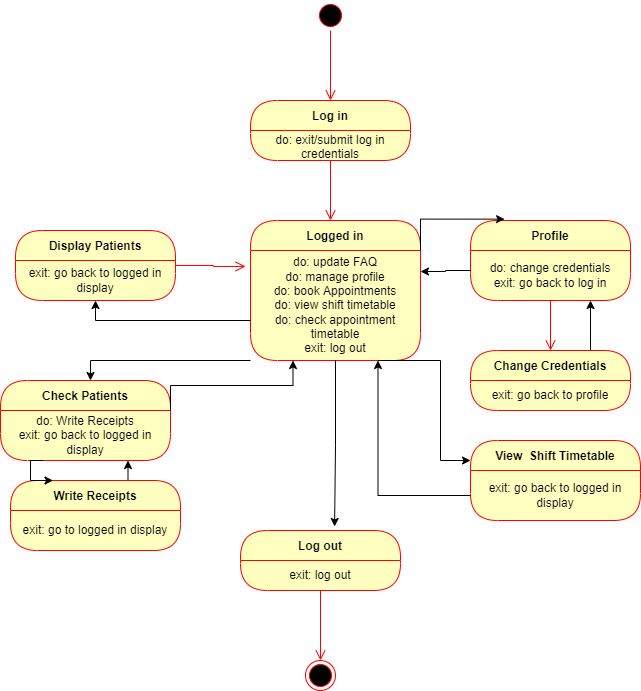

The diagram above was exported from draw.io. Its source (the exported page's mxGraphModel, read from the mxfile embedded in the PNG):
<mxGraphModel dx="868" dy="425" grid="1" gridSize="10" guides="1" tooltips="1" connect="1" arrows="1" fold="1" page="1" pageScale="1" pageWidth="850" pageHeight="1100" math="0" shadow="0">
  <root>
    <mxCell id="0" />
    <mxCell id="1" parent="0" />
    <mxCell id="K5XmWII8MfnYPlqFMShH-4" value="Log in" style="swimlane;fontStyle=1;align=center;verticalAlign=middle;childLayout=stackLayout;horizontal=1;startSize=30;horizontalStack=0;resizeParent=0;resizeLast=1;container=0;fontColor=#000000;collapsible=0;rounded=1;arcSize=30;strokeColor=#ff0000;fillColor=#ffffc0;swimlaneFillColor=#ffffc0;dropTarget=0;" vertex="1" parent="1">
      <mxGeometry x="290" y="100" width="160" height="60" as="geometry" />
    </mxCell>
    <mxCell id="K5XmWII8MfnYPlqFMShH-5" value="do: exit/submit log in credentials" style="text;html=1;strokeColor=none;fillColor=none;align=center;verticalAlign=middle;spacingLeft=4;spacingRight=4;whiteSpace=wrap;overflow=hidden;rotatable=0;fontColor=#000000;" vertex="1" parent="K5XmWII8MfnYPlqFMShH-4">
      <mxGeometry y="30" width="160" height="30" as="geometry" />
    </mxCell>
    <mxCell id="K5XmWII8MfnYPlqFMShH-6" value="" style="edgeStyle=orthogonalEdgeStyle;html=1;verticalAlign=bottom;endArrow=open;endSize=8;strokeColor=#ff0000;rounded=0;" edge="1" parent="1" source="K5XmWII8MfnYPlqFMShH-4">
      <mxGeometry relative="1" as="geometry">
        <mxPoint x="370" y="220" as="targetPoint" />
      </mxGeometry>
    </mxCell>
    <mxCell id="K5XmWII8MfnYPlqFMShH-7" value="Logged in" style="swimlane;fontStyle=1;align=center;verticalAlign=middle;childLayout=stackLayout;horizontal=1;startSize=30;horizontalStack=0;resizeParent=0;resizeLast=1;container=0;fontColor=#000000;collapsible=0;rounded=1;arcSize=30;strokeColor=#ff0000;fillColor=#ffffc0;swimlaneFillColor=#ffffc0;dropTarget=0;" vertex="1" parent="1">
      <mxGeometry x="290" y="220" width="170" height="140" as="geometry" />
    </mxCell>
    <mxCell id="K5XmWII8MfnYPlqFMShH-8" value="do: update FAQ&lt;br&gt;do: manage profile&lt;br&gt;do: book Appointments&lt;br&gt;do: view shift timetable&lt;br&gt;do: check appointment timetable&lt;br&gt;exit: log out" style="text;html=1;strokeColor=none;fillColor=none;align=center;verticalAlign=middle;spacingLeft=4;spacingRight=4;whiteSpace=wrap;overflow=hidden;rotatable=0;fontColor=#000000;" vertex="1" parent="K5XmWII8MfnYPlqFMShH-7">
      <mxGeometry y="30" width="170" height="110" as="geometry" />
    </mxCell>
    <mxCell id="K5XmWII8MfnYPlqFMShH-9" value="" style="ellipse;html=1;shape=startState;fillColor=#000000;strokeColor=#ff0000;" vertex="1" parent="1">
      <mxGeometry x="355" width="30" height="30" as="geometry" />
    </mxCell>
    <mxCell id="K5XmWII8MfnYPlqFMShH-10" value="" style="edgeStyle=orthogonalEdgeStyle;html=1;verticalAlign=bottom;endArrow=open;endSize=8;strokeColor=#ff0000;rounded=0;entryX=0.5;entryY=0;entryDx=0;entryDy=0;" edge="1" parent="1" source="K5XmWII8MfnYPlqFMShH-9" target="K5XmWII8MfnYPlqFMShH-4">
      <mxGeometry relative="1" as="geometry">
        <mxPoint x="375" y="90" as="targetPoint" />
      </mxGeometry>
    </mxCell>
    <mxCell id="K5XmWII8MfnYPlqFMShH-15" value="Profile" style="swimlane;fontStyle=1;align=center;verticalAlign=middle;childLayout=stackLayout;horizontal=1;startSize=30;horizontalStack=0;resizeParent=0;resizeLast=1;container=0;fontColor=#000000;collapsible=0;rounded=1;arcSize=30;strokeColor=#ff0000;fillColor=#ffffc0;swimlaneFillColor=#ffffc0;dropTarget=0;" vertex="1" parent="1">
      <mxGeometry x="510" y="220" width="160" height="80" as="geometry" />
    </mxCell>
    <mxCell id="K5XmWII8MfnYPlqFMShH-16" value="do: change credentials&lt;br&gt;exit: go back to log in" style="text;html=1;strokeColor=none;fillColor=none;align=center;verticalAlign=middle;spacingLeft=4;spacingRight=4;whiteSpace=wrap;overflow=hidden;rotatable=0;fontColor=#000000;" vertex="1" parent="K5XmWII8MfnYPlqFMShH-15">
      <mxGeometry y="30" width="160" height="50" as="geometry" />
    </mxCell>
    <mxCell id="K5XmWII8MfnYPlqFMShH-17" value="" style="edgeStyle=orthogonalEdgeStyle;html=1;verticalAlign=bottom;endArrow=open;endSize=8;strokeColor=#ff0000;rounded=0;" edge="1" parent="1" source="K5XmWII8MfnYPlqFMShH-15">
      <mxGeometry relative="1" as="geometry">
        <mxPoint x="590" y="350" as="targetPoint" />
      </mxGeometry>
    </mxCell>
    <mxCell id="K5XmWII8MfnYPlqFMShH-18" style="edgeStyle=orthogonalEdgeStyle;rounded=0;orthogonalLoop=1;jettySize=auto;html=1;exitX=0.75;exitY=0;exitDx=0;exitDy=0;entryX=0.75;entryY=1;entryDx=0;entryDy=0;" edge="1" parent="1" source="K5XmWII8MfnYPlqFMShH-19" target="K5XmWII8MfnYPlqFMShH-16">
      <mxGeometry relative="1" as="geometry" />
    </mxCell>
    <mxCell id="K5XmWII8MfnYPlqFMShH-19" value="Change Credentials" style="swimlane;fontStyle=1;align=center;verticalAlign=middle;childLayout=stackLayout;horizontal=1;startSize=30;horizontalStack=0;resizeParent=0;resizeLast=1;container=0;fontColor=#000000;collapsible=0;rounded=1;arcSize=30;strokeColor=#ff0000;fillColor=#ffffc0;swimlaneFillColor=#ffffc0;dropTarget=0;" vertex="1" parent="1">
      <mxGeometry x="510" y="350" width="160" height="60" as="geometry" />
    </mxCell>
    <mxCell id="K5XmWII8MfnYPlqFMShH-20" value="exit: go back to profile" style="text;html=1;strokeColor=none;fillColor=none;align=center;verticalAlign=middle;spacingLeft=4;spacingRight=4;whiteSpace=wrap;overflow=hidden;rotatable=0;fontColor=#000000;" vertex="1" parent="K5XmWII8MfnYPlqFMShH-19">
      <mxGeometry y="30" width="160" height="30" as="geometry" />
    </mxCell>
    <mxCell id="K5XmWII8MfnYPlqFMShH-21" style="edgeStyle=orthogonalEdgeStyle;rounded=0;orthogonalLoop=1;jettySize=auto;html=1;exitX=1;exitY=0;exitDx=0;exitDy=0;entryX=0.213;entryY=-0.017;entryDx=0;entryDy=0;entryPerimeter=0;" edge="1" parent="1" source="K5XmWII8MfnYPlqFMShH-8" target="K5XmWII8MfnYPlqFMShH-15">
      <mxGeometry relative="1" as="geometry" />
    </mxCell>
    <mxCell id="K5XmWII8MfnYPlqFMShH-22" style="edgeStyle=orthogonalEdgeStyle;rounded=0;orthogonalLoop=1;jettySize=auto;html=1;entryX=1;entryY=0.191;entryDx=0;entryDy=0;entryPerimeter=0;" edge="1" parent="1" target="K5XmWII8MfnYPlqFMShH-8">
      <mxGeometry relative="1" as="geometry">
        <mxPoint x="510" y="270" as="sourcePoint" />
        <Array as="points">
          <mxPoint x="485" y="271" />
        </Array>
      </mxGeometry>
    </mxCell>
    <mxCell id="K5XmWII8MfnYPlqFMShH-23" value="Check Patients" style="swimlane;fontStyle=1;align=center;verticalAlign=middle;childLayout=stackLayout;horizontal=1;startSize=30;horizontalStack=0;resizeParent=0;resizeLast=1;container=0;fontColor=#000000;collapsible=0;rounded=1;arcSize=30;strokeColor=#ff0000;fillColor=#ffffc0;swimlaneFillColor=#ffffc0;dropTarget=0;" vertex="1" parent="1">
      <mxGeometry x="40" y="380" width="170" height="80" as="geometry" />
    </mxCell>
    <mxCell id="K5XmWII8MfnYPlqFMShH-24" value="do: Write Receipts&lt;br&gt;exit: go back to logged in display" style="text;html=1;strokeColor=none;fillColor=none;align=center;verticalAlign=middle;spacingLeft=4;spacingRight=4;whiteSpace=wrap;overflow=hidden;rotatable=0;fontColor=#000000;" vertex="1" parent="K5XmWII8MfnYPlqFMShH-23">
      <mxGeometry y="30" width="170" height="50" as="geometry" />
    </mxCell>
    <mxCell id="K5XmWII8MfnYPlqFMShH-25" style="edgeStyle=orthogonalEdgeStyle;rounded=0;orthogonalLoop=1;jettySize=auto;html=1;" edge="1" parent="1" source="K5XmWII8MfnYPlqFMShH-8" target="K5XmWII8MfnYPlqFMShH-23">
      <mxGeometry relative="1" as="geometry">
        <Array as="points">
          <mxPoint x="130" y="360" />
        </Array>
      </mxGeometry>
    </mxCell>
    <mxCell id="K5XmWII8MfnYPlqFMShH-26" style="edgeStyle=orthogonalEdgeStyle;rounded=0;orthogonalLoop=1;jettySize=auto;html=1;exitX=1;exitY=0;exitDx=0;exitDy=0;entryX=0.25;entryY=1;entryDx=0;entryDy=0;" edge="1" parent="1" source="K5XmWII8MfnYPlqFMShH-24" target="K5XmWII8MfnYPlqFMShH-8">
      <mxGeometry relative="1" as="geometry" />
    </mxCell>
    <mxCell id="K5XmWII8MfnYPlqFMShH-27" value="View  Shift Timetable" style="swimlane;fontStyle=1;align=center;verticalAlign=middle;childLayout=stackLayout;horizontal=1;startSize=30;horizontalStack=0;resizeParent=0;resizeLast=1;container=0;fontColor=#000000;collapsible=0;rounded=1;arcSize=30;strokeColor=#ff0000;fillColor=#ffffc0;swimlaneFillColor=#ffffc0;dropTarget=0;" vertex="1" parent="1">
      <mxGeometry x="510" y="440" width="170" height="80" as="geometry" />
    </mxCell>
    <mxCell id="K5XmWII8MfnYPlqFMShH-28" value="exit: go back to logged in display" style="text;html=1;strokeColor=none;fillColor=none;align=center;verticalAlign=middle;spacingLeft=4;spacingRight=4;whiteSpace=wrap;overflow=hidden;rotatable=0;fontColor=#000000;" vertex="1" parent="K5XmWII8MfnYPlqFMShH-27">
      <mxGeometry y="30" width="170" height="50" as="geometry" />
    </mxCell>
    <mxCell id="K5XmWII8MfnYPlqFMShH-29" style="edgeStyle=orthogonalEdgeStyle;rounded=0;orthogonalLoop=1;jettySize=auto;html=1;exitX=0.75;exitY=0;exitDx=0;exitDy=0;entryX=0.75;entryY=1;entryDx=0;entryDy=0;" edge="1" parent="1" source="K5XmWII8MfnYPlqFMShH-30" target="K5XmWII8MfnYPlqFMShH-24">
      <mxGeometry relative="1" as="geometry" />
    </mxCell>
    <mxCell id="K5XmWII8MfnYPlqFMShH-30" value="Write Receipts" style="swimlane;fontStyle=1;align=center;verticalAlign=middle;childLayout=stackLayout;horizontal=1;startSize=30;horizontalStack=0;resizeParent=0;resizeLast=1;container=0;fontColor=#000000;collapsible=0;rounded=1;arcSize=30;strokeColor=#ff0000;fillColor=#ffffc0;swimlaneFillColor=#ffffc0;dropTarget=0;" vertex="1" parent="1">
      <mxGeometry x="50" y="480" width="170" height="70" as="geometry" />
    </mxCell>
    <mxCell id="K5XmWII8MfnYPlqFMShH-31" value="exit: go to logged in display" style="text;html=1;strokeColor=none;fillColor=none;align=center;verticalAlign=middle;spacingLeft=4;spacingRight=4;whiteSpace=wrap;overflow=hidden;rotatable=0;fontColor=#000000;" vertex="1" parent="K5XmWII8MfnYPlqFMShH-30">
      <mxGeometry y="30" width="170" height="40" as="geometry" />
    </mxCell>
    <mxCell id="K5XmWII8MfnYPlqFMShH-32" style="edgeStyle=orthogonalEdgeStyle;rounded=0;orthogonalLoop=1;jettySize=auto;html=1;exitX=0.25;exitY=1;exitDx=0;exitDy=0;entryX=0.25;entryY=0;entryDx=0;entryDy=0;" edge="1" parent="1" source="K5XmWII8MfnYPlqFMShH-24" target="K5XmWII8MfnYPlqFMShH-30">
      <mxGeometry relative="1" as="geometry">
        <Array as="points">
          <mxPoint x="70" y="460" />
          <mxPoint x="70" y="480" />
        </Array>
      </mxGeometry>
    </mxCell>
    <mxCell id="K5XmWII8MfnYPlqFMShH-33" style="edgeStyle=orthogonalEdgeStyle;rounded=0;orthogonalLoop=1;jettySize=auto;html=1;exitX=0.75;exitY=1;exitDx=0;exitDy=0;entryX=0;entryY=0.25;entryDx=0;entryDy=0;" edge="1" parent="1" source="K5XmWII8MfnYPlqFMShH-8" target="K5XmWII8MfnYPlqFMShH-27">
      <mxGeometry relative="1" as="geometry">
        <Array as="points">
          <mxPoint x="480" y="360" />
          <mxPoint x="480" y="460" />
        </Array>
      </mxGeometry>
    </mxCell>
    <mxCell id="K5XmWII8MfnYPlqFMShH-34" style="edgeStyle=orthogonalEdgeStyle;rounded=0;orthogonalLoop=1;jettySize=auto;html=1;entryX=0.75;entryY=1;entryDx=0;entryDy=0;" edge="1" parent="1" source="K5XmWII8MfnYPlqFMShH-28" target="K5XmWII8MfnYPlqFMShH-8">
      <mxGeometry relative="1" as="geometry" />
    </mxCell>
    <mxCell id="K5XmWII8MfnYPlqFMShH-35" value="Log out" style="swimlane;fontStyle=1;align=center;verticalAlign=middle;childLayout=stackLayout;horizontal=1;startSize=30;horizontalStack=0;resizeParent=0;resizeLast=1;container=0;fontColor=#000000;collapsible=0;rounded=1;arcSize=30;strokeColor=#ff0000;fillColor=#ffffc0;swimlaneFillColor=#ffffc0;dropTarget=0;" vertex="1" parent="1">
      <mxGeometry x="280" y="530" width="160" height="60" as="geometry" />
    </mxCell>
    <mxCell id="K5XmWII8MfnYPlqFMShH-36" value="exit: log out" style="text;html=1;strokeColor=none;fillColor=none;align=center;verticalAlign=middle;spacingLeft=4;spacingRight=4;whiteSpace=wrap;overflow=hidden;rotatable=0;fontColor=#000000;" vertex="1" parent="K5XmWII8MfnYPlqFMShH-35">
      <mxGeometry y="30" width="160" height="30" as="geometry" />
    </mxCell>
    <mxCell id="K5XmWII8MfnYPlqFMShH-37" value="" style="edgeStyle=orthogonalEdgeStyle;html=1;verticalAlign=bottom;endArrow=open;endSize=8;strokeColor=#ff0000;rounded=0;" edge="1" parent="1" source="K5XmWII8MfnYPlqFMShH-35">
      <mxGeometry relative="1" as="geometry">
        <mxPoint x="360" y="660" as="targetPoint" />
      </mxGeometry>
    </mxCell>
    <mxCell id="K5XmWII8MfnYPlqFMShH-38" value="" style="ellipse;html=1;shape=endState;fillColor=#000000;strokeColor=#ff0000;" vertex="1" parent="1">
      <mxGeometry x="345" y="660" width="30" height="30" as="geometry" />
    </mxCell>
    <mxCell id="K5XmWII8MfnYPlqFMShH-39" style="edgeStyle=orthogonalEdgeStyle;rounded=0;orthogonalLoop=1;jettySize=auto;html=1;entryX=0.588;entryY=-0.067;entryDx=0;entryDy=0;entryPerimeter=0;" edge="1" parent="1" source="K5XmWII8MfnYPlqFMShH-8" target="K5XmWII8MfnYPlqFMShH-35">
      <mxGeometry relative="1" as="geometry" />
    </mxCell>
    <mxCell id="K5XmWII8MfnYPlqFMShH-40" value="Display Patients" style="swimlane;fontStyle=1;align=center;verticalAlign=middle;childLayout=stackLayout;horizontal=1;startSize=30;horizontalStack=0;resizeParent=0;resizeLast=1;container=0;fontColor=#000000;collapsible=0;rounded=1;arcSize=30;strokeColor=#ff0000;fillColor=#ffffc0;swimlaneFillColor=#ffffc0;dropTarget=0;" vertex="1" parent="1">
      <mxGeometry x="55" y="230" width="160" height="70" as="geometry" />
    </mxCell>
    <mxCell id="K5XmWII8MfnYPlqFMShH-41" value="exit: go back to logged in display" style="text;html=1;strokeColor=none;fillColor=none;align=center;verticalAlign=middle;spacingLeft=4;spacingRight=4;whiteSpace=wrap;overflow=hidden;rotatable=0;fontColor=#000000;" vertex="1" parent="K5XmWII8MfnYPlqFMShH-40">
      <mxGeometry y="30" width="160" height="40" as="geometry" />
    </mxCell>
    <mxCell id="K5XmWII8MfnYPlqFMShH-42" value="" style="edgeStyle=orthogonalEdgeStyle;html=1;verticalAlign=bottom;endArrow=open;endSize=8;strokeColor=#ff0000;rounded=0;entryX=-0.029;entryY=0.145;entryDx=0;entryDy=0;entryPerimeter=0;" edge="1" source="K5XmWII8MfnYPlqFMShH-40" parent="1" target="K5XmWII8MfnYPlqFMShH-8">
      <mxGeometry relative="1" as="geometry">
        <mxPoint x="135" y="350" as="targetPoint" />
        <Array as="points">
          <mxPoint x="253" y="265" />
          <mxPoint x="253" y="266" />
        </Array>
      </mxGeometry>
    </mxCell>
    <mxCell id="K5XmWII8MfnYPlqFMShH-43" style="edgeStyle=orthogonalEdgeStyle;rounded=0;orthogonalLoop=1;jettySize=auto;html=1;entryX=0.5;entryY=1;entryDx=0;entryDy=0;" edge="1" parent="1" source="K5XmWII8MfnYPlqFMShH-8" target="K5XmWII8MfnYPlqFMShH-41">
      <mxGeometry relative="1" as="geometry">
        <Array as="points">
          <mxPoint x="135" y="320" />
        </Array>
      </mxGeometry>
    </mxCell>
  </root>
</mxGraphModel>